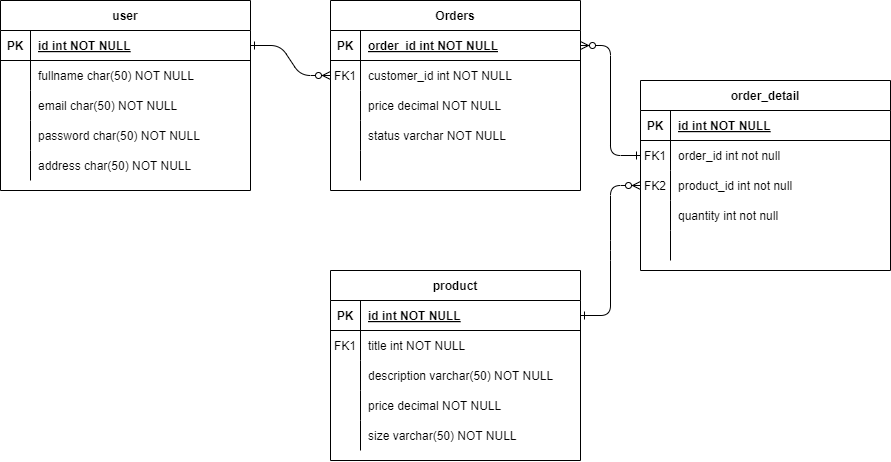

The diagram above was exported from draw.io. Its source (the exported page's mxGraphModel, read from the mxfile embedded in the PNG):
<mxGraphModel dx="1323" dy="763" grid="1" gridSize="10" guides="1" tooltips="1" connect="1" arrows="1" fold="1" page="1" pageScale="1" pageWidth="850" pageHeight="1100" math="0" shadow="0" extFonts="Permanent Marker^https://fonts.googleapis.com/css?family=Permanent+Marker">
  <root>
    <mxCell id="0" />
    <mxCell id="1" parent="0" />
    <mxCell id="C-vyLk0tnHw3VtMMgP7b-1" value="" style="edgeStyle=entityRelationEdgeStyle;endArrow=ERzeroToMany;startArrow=ERone;endFill=1;startFill=0;" parent="1" source="C-vyLk0tnHw3VtMMgP7b-24" target="C-vyLk0tnHw3VtMMgP7b-6" edge="1">
      <mxGeometry width="100" height="100" relative="1" as="geometry">
        <mxPoint x="340" y="720" as="sourcePoint" />
        <mxPoint x="440" y="620" as="targetPoint" />
      </mxGeometry>
    </mxCell>
    <mxCell id="C-vyLk0tnHw3VtMMgP7b-12" value="" style="edgeStyle=entityRelationEdgeStyle;endArrow=ERzeroToMany;startArrow=ERone;endFill=1;startFill=0;exitX=0;exitY=0.5;exitDx=0;exitDy=0;entryX=1;entryY=0.5;entryDx=0;entryDy=0;" parent="1" source="GASBwqKXOsBSAdRZJbWA-38" target="C-vyLk0tnHw3VtMMgP7b-3" edge="1">
      <mxGeometry width="100" height="100" relative="1" as="geometry">
        <mxPoint x="400" y="180" as="sourcePoint" />
        <mxPoint x="460" y="205" as="targetPoint" />
      </mxGeometry>
    </mxCell>
    <mxCell id="C-vyLk0tnHw3VtMMgP7b-2" value="Orders" style="shape=table;startSize=30;container=1;collapsible=1;childLayout=tableLayout;fixedRows=1;rowLines=0;fontStyle=1;align=center;resizeLast=1;" parent="1" vertex="1">
      <mxGeometry x="450" y="120" width="250" height="190" as="geometry" />
    </mxCell>
    <mxCell id="C-vyLk0tnHw3VtMMgP7b-3" value="" style="shape=partialRectangle;collapsible=0;dropTarget=0;pointerEvents=0;fillColor=none;points=[[0,0.5],[1,0.5]];portConstraint=eastwest;top=0;left=0;right=0;bottom=1;" parent="C-vyLk0tnHw3VtMMgP7b-2" vertex="1">
      <mxGeometry y="30" width="250" height="30" as="geometry" />
    </mxCell>
    <mxCell id="C-vyLk0tnHw3VtMMgP7b-4" value="PK" style="shape=partialRectangle;overflow=hidden;connectable=0;fillColor=none;top=0;left=0;bottom=0;right=0;fontStyle=1;" parent="C-vyLk0tnHw3VtMMgP7b-3" vertex="1">
      <mxGeometry width="30" height="30" as="geometry">
        <mxRectangle width="30" height="30" as="alternateBounds" />
      </mxGeometry>
    </mxCell>
    <mxCell id="C-vyLk0tnHw3VtMMgP7b-5" value="order_id int NOT NULL " style="shape=partialRectangle;overflow=hidden;connectable=0;fillColor=none;top=0;left=0;bottom=0;right=0;align=left;spacingLeft=6;fontStyle=5;" parent="C-vyLk0tnHw3VtMMgP7b-3" vertex="1">
      <mxGeometry x="30" width="220" height="30" as="geometry">
        <mxRectangle width="220" height="30" as="alternateBounds" />
      </mxGeometry>
    </mxCell>
    <mxCell id="C-vyLk0tnHw3VtMMgP7b-6" value="" style="shape=partialRectangle;collapsible=0;dropTarget=0;pointerEvents=0;fillColor=none;points=[[0,0.5],[1,0.5]];portConstraint=eastwest;top=0;left=0;right=0;bottom=0;" parent="C-vyLk0tnHw3VtMMgP7b-2" vertex="1">
      <mxGeometry y="60" width="250" height="30" as="geometry" />
    </mxCell>
    <mxCell id="C-vyLk0tnHw3VtMMgP7b-7" value="FK1" style="shape=partialRectangle;overflow=hidden;connectable=0;fillColor=none;top=0;left=0;bottom=0;right=0;" parent="C-vyLk0tnHw3VtMMgP7b-6" vertex="1">
      <mxGeometry width="30" height="30" as="geometry">
        <mxRectangle width="30" height="30" as="alternateBounds" />
      </mxGeometry>
    </mxCell>
    <mxCell id="C-vyLk0tnHw3VtMMgP7b-8" value="customer_id int NOT NULL" style="shape=partialRectangle;overflow=hidden;connectable=0;fillColor=none;top=0;left=0;bottom=0;right=0;align=left;spacingLeft=6;" parent="C-vyLk0tnHw3VtMMgP7b-6" vertex="1">
      <mxGeometry x="30" width="220" height="30" as="geometry">
        <mxRectangle width="220" height="30" as="alternateBounds" />
      </mxGeometry>
    </mxCell>
    <mxCell id="C-vyLk0tnHw3VtMMgP7b-9" value="" style="shape=partialRectangle;collapsible=0;dropTarget=0;pointerEvents=0;fillColor=none;points=[[0,0.5],[1,0.5]];portConstraint=eastwest;top=0;left=0;right=0;bottom=0;" parent="C-vyLk0tnHw3VtMMgP7b-2" vertex="1">
      <mxGeometry y="90" width="250" height="30" as="geometry" />
    </mxCell>
    <mxCell id="C-vyLk0tnHw3VtMMgP7b-10" value="" style="shape=partialRectangle;overflow=hidden;connectable=0;fillColor=none;top=0;left=0;bottom=0;right=0;" parent="C-vyLk0tnHw3VtMMgP7b-9" vertex="1">
      <mxGeometry width="30" height="30" as="geometry">
        <mxRectangle width="30" height="30" as="alternateBounds" />
      </mxGeometry>
    </mxCell>
    <mxCell id="C-vyLk0tnHw3VtMMgP7b-11" value="price decimal NOT NULL" style="shape=partialRectangle;overflow=hidden;connectable=0;fillColor=none;top=0;left=0;bottom=0;right=0;align=left;spacingLeft=6;" parent="C-vyLk0tnHw3VtMMgP7b-9" vertex="1">
      <mxGeometry x="30" width="220" height="30" as="geometry">
        <mxRectangle width="220" height="30" as="alternateBounds" />
      </mxGeometry>
    </mxCell>
    <mxCell id="GASBwqKXOsBSAdRZJbWA-28" value="" style="shape=partialRectangle;collapsible=0;dropTarget=0;pointerEvents=0;fillColor=none;points=[[0,0.5],[1,0.5]];portConstraint=eastwest;top=0;left=0;right=0;bottom=0;" vertex="1" parent="C-vyLk0tnHw3VtMMgP7b-2">
      <mxGeometry y="120" width="250" height="30" as="geometry" />
    </mxCell>
    <mxCell id="GASBwqKXOsBSAdRZJbWA-29" value="" style="shape=partialRectangle;overflow=hidden;connectable=0;fillColor=none;top=0;left=0;bottom=0;right=0;" vertex="1" parent="GASBwqKXOsBSAdRZJbWA-28">
      <mxGeometry width="30" height="30" as="geometry">
        <mxRectangle width="30" height="30" as="alternateBounds" />
      </mxGeometry>
    </mxCell>
    <mxCell id="GASBwqKXOsBSAdRZJbWA-30" value="status varchar NOT NULL" style="shape=partialRectangle;overflow=hidden;connectable=0;fillColor=none;top=0;left=0;bottom=0;right=0;align=left;spacingLeft=6;" vertex="1" parent="GASBwqKXOsBSAdRZJbWA-28">
      <mxGeometry x="30" width="220" height="30" as="geometry">
        <mxRectangle width="220" height="30" as="alternateBounds" />
      </mxGeometry>
    </mxCell>
    <mxCell id="GASBwqKXOsBSAdRZJbWA-31" value="" style="shape=partialRectangle;collapsible=0;dropTarget=0;pointerEvents=0;fillColor=none;points=[[0,0.5],[1,0.5]];portConstraint=eastwest;top=0;left=0;right=0;bottom=0;" vertex="1" parent="C-vyLk0tnHw3VtMMgP7b-2">
      <mxGeometry y="150" width="250" height="30" as="geometry" />
    </mxCell>
    <mxCell id="GASBwqKXOsBSAdRZJbWA-32" value="" style="shape=partialRectangle;overflow=hidden;connectable=0;fillColor=none;top=0;left=0;bottom=0;right=0;" vertex="1" parent="GASBwqKXOsBSAdRZJbWA-31">
      <mxGeometry width="30" height="30" as="geometry">
        <mxRectangle width="30" height="30" as="alternateBounds" />
      </mxGeometry>
    </mxCell>
    <mxCell id="GASBwqKXOsBSAdRZJbWA-33" value="" style="shape=partialRectangle;overflow=hidden;connectable=0;fillColor=none;top=0;left=0;bottom=0;right=0;align=left;spacingLeft=6;" vertex="1" parent="GASBwqKXOsBSAdRZJbWA-31">
      <mxGeometry x="30" width="220" height="30" as="geometry">
        <mxRectangle width="220" height="30" as="alternateBounds" />
      </mxGeometry>
    </mxCell>
    <mxCell id="C-vyLk0tnHw3VtMMgP7b-13" value="product" style="shape=table;startSize=30;container=1;collapsible=1;childLayout=tableLayout;fixedRows=1;rowLines=0;fontStyle=1;align=center;resizeLast=1;" parent="1" vertex="1">
      <mxGeometry x="450" y="390" width="250" height="190" as="geometry" />
    </mxCell>
    <mxCell id="C-vyLk0tnHw3VtMMgP7b-14" value="" style="shape=partialRectangle;collapsible=0;dropTarget=0;pointerEvents=0;fillColor=none;points=[[0,0.5],[1,0.5]];portConstraint=eastwest;top=0;left=0;right=0;bottom=1;" parent="C-vyLk0tnHw3VtMMgP7b-13" vertex="1">
      <mxGeometry y="30" width="250" height="30" as="geometry" />
    </mxCell>
    <mxCell id="C-vyLk0tnHw3VtMMgP7b-15" value="PK" style="shape=partialRectangle;overflow=hidden;connectable=0;fillColor=none;top=0;left=0;bottom=0;right=0;fontStyle=1;" parent="C-vyLk0tnHw3VtMMgP7b-14" vertex="1">
      <mxGeometry width="30" height="30" as="geometry">
        <mxRectangle width="30" height="30" as="alternateBounds" />
      </mxGeometry>
    </mxCell>
    <mxCell id="C-vyLk0tnHw3VtMMgP7b-16" value="id int NOT NULL " style="shape=partialRectangle;overflow=hidden;connectable=0;fillColor=none;top=0;left=0;bottom=0;right=0;align=left;spacingLeft=6;fontStyle=5;" parent="C-vyLk0tnHw3VtMMgP7b-14" vertex="1">
      <mxGeometry x="30" width="220" height="30" as="geometry">
        <mxRectangle width="220" height="30" as="alternateBounds" />
      </mxGeometry>
    </mxCell>
    <mxCell id="C-vyLk0tnHw3VtMMgP7b-17" value="" style="shape=partialRectangle;collapsible=0;dropTarget=0;pointerEvents=0;fillColor=none;points=[[0,0.5],[1,0.5]];portConstraint=eastwest;top=0;left=0;right=0;bottom=0;" parent="C-vyLk0tnHw3VtMMgP7b-13" vertex="1">
      <mxGeometry y="60" width="250" height="30" as="geometry" />
    </mxCell>
    <mxCell id="C-vyLk0tnHw3VtMMgP7b-18" value="FK1" style="shape=partialRectangle;overflow=hidden;connectable=0;fillColor=none;top=0;left=0;bottom=0;right=0;" parent="C-vyLk0tnHw3VtMMgP7b-17" vertex="1">
      <mxGeometry width="30" height="30" as="geometry">
        <mxRectangle width="30" height="30" as="alternateBounds" />
      </mxGeometry>
    </mxCell>
    <mxCell id="C-vyLk0tnHw3VtMMgP7b-19" value="title int NOT NULL" style="shape=partialRectangle;overflow=hidden;connectable=0;fillColor=none;top=0;left=0;bottom=0;right=0;align=left;spacingLeft=6;" parent="C-vyLk0tnHw3VtMMgP7b-17" vertex="1">
      <mxGeometry x="30" width="220" height="30" as="geometry">
        <mxRectangle width="220" height="30" as="alternateBounds" />
      </mxGeometry>
    </mxCell>
    <mxCell id="C-vyLk0tnHw3VtMMgP7b-20" value="" style="shape=partialRectangle;collapsible=0;dropTarget=0;pointerEvents=0;fillColor=none;points=[[0,0.5],[1,0.5]];portConstraint=eastwest;top=0;left=0;right=0;bottom=0;" parent="C-vyLk0tnHw3VtMMgP7b-13" vertex="1">
      <mxGeometry y="90" width="250" height="30" as="geometry" />
    </mxCell>
    <mxCell id="C-vyLk0tnHw3VtMMgP7b-21" value="" style="shape=partialRectangle;overflow=hidden;connectable=0;fillColor=none;top=0;left=0;bottom=0;right=0;" parent="C-vyLk0tnHw3VtMMgP7b-20" vertex="1">
      <mxGeometry width="30" height="30" as="geometry">
        <mxRectangle width="30" height="30" as="alternateBounds" />
      </mxGeometry>
    </mxCell>
    <mxCell id="C-vyLk0tnHw3VtMMgP7b-22" value="description varchar(50) NOT NULL" style="shape=partialRectangle;overflow=hidden;connectable=0;fillColor=none;top=0;left=0;bottom=0;right=0;align=left;spacingLeft=6;" parent="C-vyLk0tnHw3VtMMgP7b-20" vertex="1">
      <mxGeometry x="30" width="220" height="30" as="geometry">
        <mxRectangle width="220" height="30" as="alternateBounds" />
      </mxGeometry>
    </mxCell>
    <mxCell id="GASBwqKXOsBSAdRZJbWA-22" value="" style="shape=partialRectangle;collapsible=0;dropTarget=0;pointerEvents=0;fillColor=none;points=[[0,0.5],[1,0.5]];portConstraint=eastwest;top=0;left=0;right=0;bottom=0;" vertex="1" parent="C-vyLk0tnHw3VtMMgP7b-13">
      <mxGeometry y="120" width="250" height="30" as="geometry" />
    </mxCell>
    <mxCell id="GASBwqKXOsBSAdRZJbWA-23" value="" style="shape=partialRectangle;overflow=hidden;connectable=0;fillColor=none;top=0;left=0;bottom=0;right=0;" vertex="1" parent="GASBwqKXOsBSAdRZJbWA-22">
      <mxGeometry width="30" height="30" as="geometry">
        <mxRectangle width="30" height="30" as="alternateBounds" />
      </mxGeometry>
    </mxCell>
    <mxCell id="GASBwqKXOsBSAdRZJbWA-24" value="price decimal NOT NULL" style="shape=partialRectangle;overflow=hidden;connectable=0;fillColor=none;top=0;left=0;bottom=0;right=0;align=left;spacingLeft=6;" vertex="1" parent="GASBwqKXOsBSAdRZJbWA-22">
      <mxGeometry x="30" width="220" height="30" as="geometry">
        <mxRectangle width="220" height="30" as="alternateBounds" />
      </mxGeometry>
    </mxCell>
    <mxCell id="GASBwqKXOsBSAdRZJbWA-25" value="" style="shape=partialRectangle;collapsible=0;dropTarget=0;pointerEvents=0;fillColor=none;points=[[0,0.5],[1,0.5]];portConstraint=eastwest;top=0;left=0;right=0;bottom=0;" vertex="1" parent="C-vyLk0tnHw3VtMMgP7b-13">
      <mxGeometry y="150" width="250" height="30" as="geometry" />
    </mxCell>
    <mxCell id="GASBwqKXOsBSAdRZJbWA-26" value="" style="shape=partialRectangle;overflow=hidden;connectable=0;fillColor=none;top=0;left=0;bottom=0;right=0;" vertex="1" parent="GASBwqKXOsBSAdRZJbWA-25">
      <mxGeometry width="30" height="30" as="geometry">
        <mxRectangle width="30" height="30" as="alternateBounds" />
      </mxGeometry>
    </mxCell>
    <mxCell id="GASBwqKXOsBSAdRZJbWA-27" value="size varchar(50) NOT NULL" style="shape=partialRectangle;overflow=hidden;connectable=0;fillColor=none;top=0;left=0;bottom=0;right=0;align=left;spacingLeft=6;" vertex="1" parent="GASBwqKXOsBSAdRZJbWA-25">
      <mxGeometry x="30" width="220" height="30" as="geometry">
        <mxRectangle width="220" height="30" as="alternateBounds" />
      </mxGeometry>
    </mxCell>
    <mxCell id="C-vyLk0tnHw3VtMMgP7b-23" value="user" style="shape=table;startSize=30;container=1;collapsible=1;childLayout=tableLayout;fixedRows=1;rowLines=0;fontStyle=1;align=center;resizeLast=1;" parent="1" vertex="1">
      <mxGeometry x="120" y="120" width="250" height="190" as="geometry" />
    </mxCell>
    <mxCell id="C-vyLk0tnHw3VtMMgP7b-24" value="" style="shape=partialRectangle;collapsible=0;dropTarget=0;pointerEvents=0;fillColor=none;points=[[0,0.5],[1,0.5]];portConstraint=eastwest;top=0;left=0;right=0;bottom=1;" parent="C-vyLk0tnHw3VtMMgP7b-23" vertex="1">
      <mxGeometry y="30" width="250" height="30" as="geometry" />
    </mxCell>
    <mxCell id="C-vyLk0tnHw3VtMMgP7b-25" value="PK" style="shape=partialRectangle;overflow=hidden;connectable=0;fillColor=none;top=0;left=0;bottom=0;right=0;fontStyle=1;" parent="C-vyLk0tnHw3VtMMgP7b-24" vertex="1">
      <mxGeometry width="30" height="30" as="geometry">
        <mxRectangle width="30" height="30" as="alternateBounds" />
      </mxGeometry>
    </mxCell>
    <mxCell id="C-vyLk0tnHw3VtMMgP7b-26" value="id int NOT NULL " style="shape=partialRectangle;overflow=hidden;connectable=0;fillColor=none;top=0;left=0;bottom=0;right=0;align=left;spacingLeft=6;fontStyle=5;" parent="C-vyLk0tnHw3VtMMgP7b-24" vertex="1">
      <mxGeometry x="30" width="220" height="30" as="geometry">
        <mxRectangle width="220" height="30" as="alternateBounds" />
      </mxGeometry>
    </mxCell>
    <mxCell id="C-vyLk0tnHw3VtMMgP7b-27" value="" style="shape=partialRectangle;collapsible=0;dropTarget=0;pointerEvents=0;fillColor=none;points=[[0,0.5],[1,0.5]];portConstraint=eastwest;top=0;left=0;right=0;bottom=0;" parent="C-vyLk0tnHw3VtMMgP7b-23" vertex="1">
      <mxGeometry y="60" width="250" height="30" as="geometry" />
    </mxCell>
    <mxCell id="C-vyLk0tnHw3VtMMgP7b-28" value="" style="shape=partialRectangle;overflow=hidden;connectable=0;fillColor=none;top=0;left=0;bottom=0;right=0;" parent="C-vyLk0tnHw3VtMMgP7b-27" vertex="1">
      <mxGeometry width="30" height="30" as="geometry">
        <mxRectangle width="30" height="30" as="alternateBounds" />
      </mxGeometry>
    </mxCell>
    <mxCell id="C-vyLk0tnHw3VtMMgP7b-29" value="fullname char(50) NOT NULL" style="shape=partialRectangle;overflow=hidden;connectable=0;fillColor=none;top=0;left=0;bottom=0;right=0;align=left;spacingLeft=6;" parent="C-vyLk0tnHw3VtMMgP7b-27" vertex="1">
      <mxGeometry x="30" width="220" height="30" as="geometry">
        <mxRectangle width="220" height="30" as="alternateBounds" />
      </mxGeometry>
    </mxCell>
    <mxCell id="GASBwqKXOsBSAdRZJbWA-1" value="" style="shape=partialRectangle;collapsible=0;dropTarget=0;pointerEvents=0;fillColor=none;points=[[0,0.5],[1,0.5]];portConstraint=eastwest;top=0;left=0;right=0;bottom=0;" vertex="1" parent="C-vyLk0tnHw3VtMMgP7b-23">
      <mxGeometry y="90" width="250" height="30" as="geometry" />
    </mxCell>
    <mxCell id="GASBwqKXOsBSAdRZJbWA-2" value="" style="shape=partialRectangle;overflow=hidden;connectable=0;fillColor=none;top=0;left=0;bottom=0;right=0;" vertex="1" parent="GASBwqKXOsBSAdRZJbWA-1">
      <mxGeometry width="30" height="30" as="geometry">
        <mxRectangle width="30" height="30" as="alternateBounds" />
      </mxGeometry>
    </mxCell>
    <mxCell id="GASBwqKXOsBSAdRZJbWA-3" value="email char(50) NOT NULL" style="shape=partialRectangle;overflow=hidden;connectable=0;fillColor=none;top=0;left=0;bottom=0;right=0;align=left;spacingLeft=6;" vertex="1" parent="GASBwqKXOsBSAdRZJbWA-1">
      <mxGeometry x="30" width="220" height="30" as="geometry">
        <mxRectangle width="220" height="30" as="alternateBounds" />
      </mxGeometry>
    </mxCell>
    <mxCell id="GASBwqKXOsBSAdRZJbWA-4" value="" style="shape=partialRectangle;collapsible=0;dropTarget=0;pointerEvents=0;fillColor=none;points=[[0,0.5],[1,0.5]];portConstraint=eastwest;top=0;left=0;right=0;bottom=0;" vertex="1" parent="C-vyLk0tnHw3VtMMgP7b-23">
      <mxGeometry y="120" width="250" height="30" as="geometry" />
    </mxCell>
    <mxCell id="GASBwqKXOsBSAdRZJbWA-5" value="" style="shape=partialRectangle;overflow=hidden;connectable=0;fillColor=none;top=0;left=0;bottom=0;right=0;" vertex="1" parent="GASBwqKXOsBSAdRZJbWA-4">
      <mxGeometry width="30" height="30" as="geometry">
        <mxRectangle width="30" height="30" as="alternateBounds" />
      </mxGeometry>
    </mxCell>
    <mxCell id="GASBwqKXOsBSAdRZJbWA-6" value="password char(50) NOT NULL" style="shape=partialRectangle;overflow=hidden;connectable=0;fillColor=none;top=0;left=0;bottom=0;right=0;align=left;spacingLeft=6;" vertex="1" parent="GASBwqKXOsBSAdRZJbWA-4">
      <mxGeometry x="30" width="220" height="30" as="geometry">
        <mxRectangle width="220" height="30" as="alternateBounds" />
      </mxGeometry>
    </mxCell>
    <mxCell id="GASBwqKXOsBSAdRZJbWA-7" value="" style="shape=partialRectangle;collapsible=0;dropTarget=0;pointerEvents=0;fillColor=none;points=[[0,0.5],[1,0.5]];portConstraint=eastwest;top=0;left=0;right=0;bottom=0;" vertex="1" parent="C-vyLk0tnHw3VtMMgP7b-23">
      <mxGeometry y="150" width="250" height="30" as="geometry" />
    </mxCell>
    <mxCell id="GASBwqKXOsBSAdRZJbWA-8" value="" style="shape=partialRectangle;overflow=hidden;connectable=0;fillColor=none;top=0;left=0;bottom=0;right=0;" vertex="1" parent="GASBwqKXOsBSAdRZJbWA-7">
      <mxGeometry width="30" height="30" as="geometry">
        <mxRectangle width="30" height="30" as="alternateBounds" />
      </mxGeometry>
    </mxCell>
    <mxCell id="GASBwqKXOsBSAdRZJbWA-9" value="address char(50) NOT NULL" style="shape=partialRectangle;overflow=hidden;connectable=0;fillColor=none;top=0;left=0;bottom=0;right=0;align=left;spacingLeft=6;" vertex="1" parent="GASBwqKXOsBSAdRZJbWA-7">
      <mxGeometry x="30" width="220" height="30" as="geometry">
        <mxRectangle width="220" height="30" as="alternateBounds" />
      </mxGeometry>
    </mxCell>
    <mxCell id="GASBwqKXOsBSAdRZJbWA-34" value="order_detail" style="shape=table;startSize=30;container=1;collapsible=1;childLayout=tableLayout;fixedRows=1;rowLines=0;fontStyle=1;align=center;resizeLast=1;" vertex="1" parent="1">
      <mxGeometry x="760" y="200" width="250" height="190" as="geometry" />
    </mxCell>
    <mxCell id="GASBwqKXOsBSAdRZJbWA-35" value="" style="shape=partialRectangle;collapsible=0;dropTarget=0;pointerEvents=0;fillColor=none;points=[[0,0.5],[1,0.5]];portConstraint=eastwest;top=0;left=0;right=0;bottom=1;" vertex="1" parent="GASBwqKXOsBSAdRZJbWA-34">
      <mxGeometry y="30" width="250" height="30" as="geometry" />
    </mxCell>
    <mxCell id="GASBwqKXOsBSAdRZJbWA-36" value="PK" style="shape=partialRectangle;overflow=hidden;connectable=0;fillColor=none;top=0;left=0;bottom=0;right=0;fontStyle=1;" vertex="1" parent="GASBwqKXOsBSAdRZJbWA-35">
      <mxGeometry width="30" height="30" as="geometry">
        <mxRectangle width="30" height="30" as="alternateBounds" />
      </mxGeometry>
    </mxCell>
    <mxCell id="GASBwqKXOsBSAdRZJbWA-37" value="id int NOT NULL " style="shape=partialRectangle;overflow=hidden;connectable=0;fillColor=none;top=0;left=0;bottom=0;right=0;align=left;spacingLeft=6;fontStyle=5;" vertex="1" parent="GASBwqKXOsBSAdRZJbWA-35">
      <mxGeometry x="30" width="220" height="30" as="geometry">
        <mxRectangle width="220" height="30" as="alternateBounds" />
      </mxGeometry>
    </mxCell>
    <mxCell id="GASBwqKXOsBSAdRZJbWA-38" value="" style="shape=partialRectangle;collapsible=0;dropTarget=0;pointerEvents=0;fillColor=none;points=[[0,0.5],[1,0.5]];portConstraint=eastwest;top=0;left=0;right=0;bottom=0;" vertex="1" parent="GASBwqKXOsBSAdRZJbWA-34">
      <mxGeometry y="60" width="250" height="30" as="geometry" />
    </mxCell>
    <mxCell id="GASBwqKXOsBSAdRZJbWA-39" value="FK1" style="shape=partialRectangle;overflow=hidden;connectable=0;fillColor=none;top=0;left=0;bottom=0;right=0;" vertex="1" parent="GASBwqKXOsBSAdRZJbWA-38">
      <mxGeometry width="30" height="30" as="geometry">
        <mxRectangle width="30" height="30" as="alternateBounds" />
      </mxGeometry>
    </mxCell>
    <mxCell id="GASBwqKXOsBSAdRZJbWA-40" value="order_id int not null" style="shape=partialRectangle;overflow=hidden;connectable=0;fillColor=none;top=0;left=0;bottom=0;right=0;align=left;spacingLeft=6;" vertex="1" parent="GASBwqKXOsBSAdRZJbWA-38">
      <mxGeometry x="30" width="220" height="30" as="geometry">
        <mxRectangle width="220" height="30" as="alternateBounds" />
      </mxGeometry>
    </mxCell>
    <mxCell id="GASBwqKXOsBSAdRZJbWA-41" value="" style="shape=partialRectangle;collapsible=0;dropTarget=0;pointerEvents=0;fillColor=none;points=[[0,0.5],[1,0.5]];portConstraint=eastwest;top=0;left=0;right=0;bottom=0;" vertex="1" parent="GASBwqKXOsBSAdRZJbWA-34">
      <mxGeometry y="90" width="250" height="30" as="geometry" />
    </mxCell>
    <mxCell id="GASBwqKXOsBSAdRZJbWA-42" value="" style="shape=partialRectangle;overflow=hidden;connectable=0;fillColor=none;top=0;left=0;bottom=0;right=0;" vertex="1" parent="GASBwqKXOsBSAdRZJbWA-41">
      <mxGeometry width="30" height="30" as="geometry">
        <mxRectangle width="30" height="30" as="alternateBounds" />
      </mxGeometry>
    </mxCell>
    <mxCell id="GASBwqKXOsBSAdRZJbWA-43" value="product_id int not null" style="shape=partialRectangle;overflow=hidden;connectable=0;fillColor=none;top=0;left=0;bottom=0;right=0;align=left;spacingLeft=6;" vertex="1" parent="GASBwqKXOsBSAdRZJbWA-41">
      <mxGeometry x="30" width="220" height="30" as="geometry">
        <mxRectangle width="220" height="30" as="alternateBounds" />
      </mxGeometry>
    </mxCell>
    <mxCell id="GASBwqKXOsBSAdRZJbWA-44" value="" style="shape=partialRectangle;collapsible=0;dropTarget=0;pointerEvents=0;fillColor=none;points=[[0,0.5],[1,0.5]];portConstraint=eastwest;top=0;left=0;right=0;bottom=0;" vertex="1" parent="GASBwqKXOsBSAdRZJbWA-34">
      <mxGeometry y="120" width="250" height="30" as="geometry" />
    </mxCell>
    <mxCell id="GASBwqKXOsBSAdRZJbWA-45" value="" style="shape=partialRectangle;overflow=hidden;connectable=0;fillColor=none;top=0;left=0;bottom=0;right=0;" vertex="1" parent="GASBwqKXOsBSAdRZJbWA-44">
      <mxGeometry width="30" height="30" as="geometry">
        <mxRectangle width="30" height="30" as="alternateBounds" />
      </mxGeometry>
    </mxCell>
    <mxCell id="GASBwqKXOsBSAdRZJbWA-46" value="quantity int not null" style="shape=partialRectangle;overflow=hidden;connectable=0;fillColor=none;top=0;left=0;bottom=0;right=0;align=left;spacingLeft=6;" vertex="1" parent="GASBwqKXOsBSAdRZJbWA-44">
      <mxGeometry x="30" width="220" height="30" as="geometry">
        <mxRectangle width="220" height="30" as="alternateBounds" />
      </mxGeometry>
    </mxCell>
    <mxCell id="GASBwqKXOsBSAdRZJbWA-50" value="" style="shape=partialRectangle;collapsible=0;dropTarget=0;pointerEvents=0;fillColor=none;points=[[0,0.5],[1,0.5]];portConstraint=eastwest;top=0;left=0;right=0;bottom=0;" vertex="1" parent="GASBwqKXOsBSAdRZJbWA-34">
      <mxGeometry y="150" width="250" height="30" as="geometry" />
    </mxCell>
    <mxCell id="GASBwqKXOsBSAdRZJbWA-51" value="" style="shape=partialRectangle;overflow=hidden;connectable=0;fillColor=none;top=0;left=0;bottom=0;right=0;" vertex="1" parent="GASBwqKXOsBSAdRZJbWA-50">
      <mxGeometry width="30" height="30" as="geometry">
        <mxRectangle width="30" height="30" as="alternateBounds" />
      </mxGeometry>
    </mxCell>
    <mxCell id="GASBwqKXOsBSAdRZJbWA-52" value="" style="shape=partialRectangle;overflow=hidden;connectable=0;fillColor=none;top=0;left=0;bottom=0;right=0;align=left;spacingLeft=6;" vertex="1" parent="GASBwqKXOsBSAdRZJbWA-50">
      <mxGeometry x="30" width="220" height="30" as="geometry">
        <mxRectangle width="220" height="30" as="alternateBounds" />
      </mxGeometry>
    </mxCell>
    <mxCell id="GASBwqKXOsBSAdRZJbWA-53" value="FK2" style="shape=partialRectangle;overflow=hidden;connectable=0;fillColor=none;top=0;left=0;bottom=0;right=0;" vertex="1" parent="1">
      <mxGeometry x="760" y="290" width="30" height="30" as="geometry">
        <mxRectangle width="30" height="30" as="alternateBounds" />
      </mxGeometry>
    </mxCell>
    <mxCell id="GASBwqKXOsBSAdRZJbWA-54" value="" style="edgeStyle=entityRelationEdgeStyle;endArrow=ERzeroToMany;startArrow=ERone;endFill=1;startFill=0;exitX=1;exitY=0.5;exitDx=0;exitDy=0;" edge="1" parent="1" source="C-vyLk0tnHw3VtMMgP7b-14" target="GASBwqKXOsBSAdRZJbWA-41">
      <mxGeometry width="100" height="100" relative="1" as="geometry">
        <mxPoint x="650" y="510" as="sourcePoint" />
        <mxPoint x="730" y="540" as="targetPoint" />
      </mxGeometry>
    </mxCell>
  </root>
</mxGraphModel>